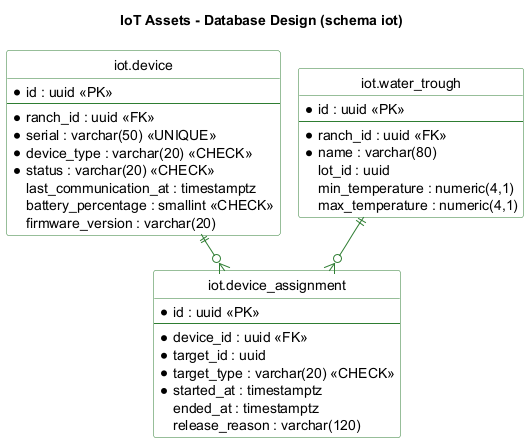

The diagram above was rendered by PlantUML. Its source (embedded in the PNG):
@startuml
!pragma layout smetana
hide circle
skinparam shadowing false
skinparam linetype ortho
skinparam class {
  BackgroundColor #FFFFFF
  BorderColor #2E7D32
  ArrowColor #2E7D32
}
title IoT Assets - Database Design (schema iot)

entity "iot.device" as dev {
  * id : uuid <<PK>>
  --
  * ranch_id : uuid <<FK>>
  * serial : varchar(50) <<UNIQUE>>
  * device_type : varchar(20) <<CHECK>>
  * status : varchar(20) <<CHECK>>
  last_communication_at : timestamptz
  battery_percentage : smallint <<CHECK>>
  firmware_version : varchar(20)
}
entity "iot.device_assignment" as da {
  * id : uuid <<PK>>
  --
  * device_id : uuid <<FK>>
  * target_id : uuid
  * target_type : varchar(20) <<CHECK>>
  * started_at : timestamptz
  ended_at : timestamptz
  release_reason : varchar(120)
}
entity "iot.water_trough" as wt {
  * id : uuid <<PK>>
  --
  * ranch_id : uuid <<FK>>
  * name : varchar(80)
  lot_id : uuid
  min_temperature : numeric(4,1)
  max_temperature : numeric(4,1)
}
dev ||--o{ da
wt ||--o{ da
@enduml